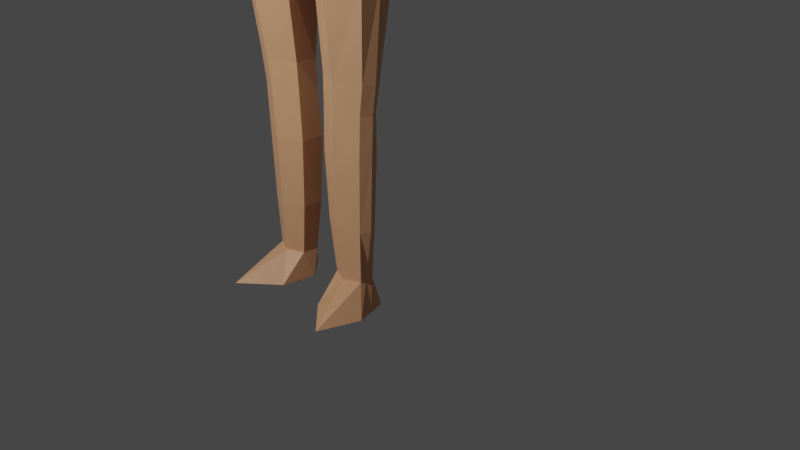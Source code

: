 # Source: LP_Char_04.blend  (saved by Blender 2.92.15; exported with 4.5.12 LTS)
import bpy
from mathutils import Matrix  # noqa: F401  (used for matrix-valued properties, if any)

bpy.ops.wm.read_factory_settings(use_empty=True)
scene = bpy.context.scene
scene.name = 'Scene'

# ---- collections
col_collection = bpy.data.collections.new('Collection'); scene.collection.children.link(col_collection)

# ---- materials (node trees are filled in below, after node groups)
mat_material_001 = bpy.data.materials.new('Material.001')
mat_material_001.use_transparent_shadow = False

# ---- material node trees
mat_material_001.use_nodes = True; mat_material_001.node_tree.nodes.clear()
_N = mat_material_001.node_tree.nodes; _L = mat_material_001.node_tree.links
n0 = _N.new('ShaderNodeBsdfPrincipled'); n0.name = 'Principled BSDF'; n0.location = (10, 300)
n0.distribution = 'GGX'
n0.subsurface_method = 'BURLEY'
n0.inputs[0].default_value = (0.8, 0.4098, 0.2189, 1.0)
n0.inputs[3].default_value = 1.45
n0.inputs[27].default_value = (0.0, 0.0, 0.0, 1.0)
n0.inputs[28].default_value = 1.0
n1 = _N.new('ShaderNodeOutputMaterial'); n1.name = 'Material Output'; n1.location = (300, 300)
_L.new(n0.outputs[0], n1.inputs[0])
n1.is_active_output = True

# ---- world
world_world = bpy.data.worlds.new('World'); scene.world = world_world
world_world.use_nodes = True; world_world.node_tree.nodes.clear()
_N = world_world.node_tree.nodes; _L = world_world.node_tree.links
n0 = _N.new('ShaderNodeOutputWorld'); n0.name = 'World Output'; n0.location = (300, 300)
n1 = _N.new('ShaderNodeBackground'); n1.name = 'Background'; n1.location = (10, 300)
n1.inputs[0].default_value = (0.05088, 0.05088, 0.05088, 1.0)
_L.new(n1.outputs[0], n0.inputs[0])
n0.is_active_output = True
world_world.color = (0.05088, 0.05088, 0.05088)
world_world.use_sun_shadow = False
world_world.sun_shadow_jitter_overblur = 0.0

# ---- cameras
cam_camera = bpy.data.cameras.new('Camera')
cam_camera.clip_end = 100.0
cam_camera.ortho_scale = 7.314

# ---- lights
light_light = bpy.data.lights.new('Light', 'POINT')
light_light.transmission_factor = 0.0
light_light.energy = 1000.0
light_light.shadow_soft_size = 0.1
light_light.shadow_maximum_resolution = 0.006
light_light.use_absolute_resolution = True

# ---- meshes
me_cylinder = bpy.data.meshes.new('Cylinder')
me_cylinder.from_pydata([(0.4352, -0.8685, -1.262), (0.4113, -0.8267, -0.6959), (0.6173, -0.9535, -1.262), (0.6381, -0.9326, -0.6959), (0.6336, -1.123, -1.262), (0.6563, -1.144, -0.6959), (0.4515, -1.208, -1.262), (0.4294, -1.25, -0.6959), (0.2695, -1.123, -1.262), (0.2026, -1.144, -0.6959), (0.2532, -0.9535, -1.262), (0.1844, -0.9326, -0.6959), (0.4104, -0.8285, -1.554), (0.7115, -0.9219, -1.554), (0.8151, -1.282, -1.554), (0.6628, -1.743, -1.554), (0.283, -1.403, -1.554), (0.2204, -1.034, -1.554), (0.4071, -0.7987, 0.04012), (0.6639, -0.9186, 0.04012), (0.6821, -1.158, 0.04012), (0.4253, -1.278, 0.04012), (0.1685, -1.158, 0.04012), (0.1503, -0.9186, 0.04012), (0.5098, -0.4871, 2.466), (0.8719, -0.849, 2.828), (0.8913, -1.274, 2.834), (0.4836, -1.486, 2.834), (0.1134, -1.274, 2.466), (0.2333, -0.4005, 2.466), (0.1865, -1.162, 0.5299), (0.1684, -0.9426, 0.5299), (0.7047, -1.162, 0.5299), (0.4581, -1.284, 0.5299), (0.44, -0.8632, 0.5299), (0.6865, -0.9426, 0.5299), (0.2044, -1.253, 1.798), (0.8602, -1.253, 1.847), (0.5162, -0.6978, 1.798), (0.2355, -0.8095, 1.798), (0.5345, -1.444, 1.847), (0.8419, -0.87, 1.846), (0.1911, -0.9349, 0.8449), (0.4827, -1.299, 0.8449), (0.7332, -0.9349, 0.8449), (0.1973, -1.169, 0.8449), (0.7514, -1.169, 0.8449), (0.4645, -0.848, 0.8449), (0.0, -1.272, 2.471), (0.0, -0.4226, 2.471), (0.49, -0.4438, 2.833), (0.2178, -0.3741, 2.833), (0.0, -0.3417, 2.831), (0.0, -1.489, 2.898), (0.5238, -1.016, 3.864), (0.5738, -1.199, 3.838), (0.3755, -1.391, 3.818), (0.3971, -0.8727, 3.889), (0.1705, -0.7681, 3.915), (0.0, -0.7375, 3.913), (0.0, -1.429, 3.812), (0.4083, -0.9793, 4.242), (0.4515, -1.179, 4.244), (0.2601, -1.44, 4.242), (0.3439, -0.8621, 4.243), (0.1337, -0.7243, 4.248), (0.0, -0.7226, 4.249), (0.0, -1.491, 4.24), (0.5322, -0.881, 5.013), (0.5379, -1.213, 5.033), (0.319, -1.505, 5.033), (0.4053, -0.8202, 5.026), (0.1977, -0.7297, 5.031), (0.0, -0.6719, 5.026), (0.0, -1.515, 5.033), (0.0, -0.5145, 3.385), (0.2217, -0.5336, 3.388), (0.4535, -1.433, 3.389), (0.0, -1.459, 3.389), (0.7652, -1.211, 3.389), (0.4595, -0.6149, 3.387), (0.7425, -0.8846, 3.382), (0.2958, -0.9046, 5.65), (0.2871, -1.039, 5.638), (0.1509, -1.144, 5.596), (0.2353, -0.8043, 5.64), (0.1231, -0.7533, 5.641), (0.0, -0.756, 5.638), (0.0, -1.144, 5.597), (0.09727, -0.9176, 5.693), (0.09211, -0.9618, 5.69), (0.07222, -0.9982, 5.687), (0.08, -0.8865, 5.698), (0.06055, -0.8678, 5.699), (0.0, -0.8565, 5.698), (0.0, -1.015, 5.685), (0.243, -1.279, 5.469), (0.0, -1.282, 5.469), (0.0, -0.6849, 5.509), (0.2329, -0.6942, 5.527), (0.4787, -1.063, 5.6), (0.4432, -0.7884, 5.597), (0.4875, -0.9319, 5.626), (0.5491, -0.7444, 5.435), (0.5699, -1.214, 5.178), (0.5715, -0.8162, 5.1), (0.1307, -0.9305, 5.855), (0.128, -0.9533, 5.854), (0.1048, -0.9959, 5.85), (0.1139, -0.8653, 5.863), (0.0, -0.8434, 5.864), (0.0, -0.8302, 5.865), (0.0, -1.015, 5.85), (0.7019, -1.115, 5.476), (0.7112, -0.913, 5.533), (1.372, -1.013, 4.187), (1.275, -0.849, 4.033), (1.385, -0.9131, 4.185), (1.155, -1.059, 3.982), (1.171, -0.8741, 3.928), (1.256, -1.089, 4.081), (0.6429, -1.181, 5.304), (0.6259, -1.043, -1.262), (0.7083, -1.045, -0.6959), (0.7663, -1.112, -1.554), (0.7341, -1.045, 0.04012), (0.9428, -1.074, 2.831), (0.7567, -1.046, 0.5299), (0.9122, -1.072, 1.846), (0.8034, -1.047, 0.8449), (0.6109, -1.113, 3.85), (0.4918, -1.085, 4.243), (0.5458, -1.081, 5.028), (0.8151, -1.057, 3.386), (0.5782, -1.074, 5.09), (1.119, -0.9899, 3.918), (1.445, -1.05, 4.093), (1.375, -0.9172, 3.9), (1.483, -0.9633, 4.06), (1.241, -1.09, 3.948), (1.255, -0.9405, 3.814), (1.329, -1.117, 4.057), (1.173, -1.034, 3.844), (1.485, -1.085, 4.067), (1.447, -1.074, 3.832), (1.547, -1.009, 3.99), (1.294, -1.201, 3.947), (1.336, -1.155, 3.772), (1.382, -1.179, 4.046), (1.272, -1.193, 3.85), (1.984, -1.755, 4.252), (1.941, -1.761, 4.097), (2.007, -1.718, 4.201), (1.832, -1.857, 4.173), (1.867, -1.815, 4.057), (1.896, -1.828, 4.238), (1.817, -1.859, 4.108), (2.054, -1.837, 4.302), (2.019, -1.843, 4.103), (2.08, -1.78, 4.166), (1.93, -1.921, 4.22), (1.959, -1.886, 4.062), (1.982, -1.897, 4.287), (1.918, -1.922, 4.115), (2.294, -2.017, 4.23), (2.2, -2.055, 4.031), (2.287, -1.998, 4.162), (2.089, -2.15, 4.118), (2.122, -2.112, 3.991), (2.153, -2.123, 4.178), (2.056, -2.143, 4.066), (2.451, -2.289, 4.169), (2.364, -2.384, 4.199), (2.474, -2.304, 4.143), (2.163, -2.284, 4.183), (2.19, -2.309, 4.174), (2.349, -2.364, 4.224), (2.134, -2.296, 4.174), (2.207, -1.842, 4.174), (2.206, -1.873, 4.304), (2.352, -1.964, 4.209), (2.352, -2.002, 4.254), (2.319, -1.905, 4.224), (2.299, -1.931, 4.298), (2.41, -2.033, 4.262), (2.383, -2.043, 4.286), (2.424, -2.026, 4.284), (2.388, -2.042, 4.316), (2.422, -2.308, 4.158), (2.233, -2.068, 4.199), (2.441, -2.328, 4.129), (2.247, -2.028, 4.078), (2.121, -1.806, 4.176), (2.377, -2.347, 4.234), (2.224, -2.076, 4.197), (2.398, -2.364, 4.212), (2.244, -2.031, 4.072), (2.315, -2.353, 4.213), (2.293, -2.333, 4.232), (2.145, -2.127, 4.17), (2.194, -2.059, 4.028), (2.263, -2.351, 4.221), (2.095, -2.15, 4.12), (2.28, -2.373, 4.201), (2.131, -2.104, 3.995), (2.158, -2.321, 4.164), (2.061, -2.148, 4.008), (2.167, -2.224, 4.074), (2.088, -2.217, 4.107), (2.129, -2.208, 4.121), (2.11, -2.248, 4.079), (2.224, -2.24, 4.172), (2.253, -2.207, 4.104), (2.178, -2.257, 4.145), (2.202, -2.241, 4.08), (2.287, -2.23, 4.102), (2.262, -2.254, 4.183), (2.314, -2.227, 4.195), (2.331, -2.207, 4.128), (2.369, -2.142, 4.165), (2.379, -2.134, 4.124), (2.324, -2.177, 4.144), (2.343, -2.161, 4.075), (0.369, -0.8577, 5.932), (0.3444, -1.033, 5.909), (0.2123, -1.172, 5.885), (0.2837, -0.7428, 5.965), (0.1398, -0.6867, 5.971), (0.0, -0.6699, 5.982), (0.0, -1.207, 5.887), (0.1291, -0.9893, 7.949), (0.1215, -1.043, 7.953), (0.0, -1.086, 7.955), (0.103, -0.9528, 7.951), (0.0, -0.9357, 7.949), (0.0, -0.93, 7.952), (0.0, -1.096, 7.958), (0.7635, -0.3829, 7.121), (0.5615, -1.855, 7.056), (0.0, -2.027, 7.044), (0.0, -0.07732, 7.17), (0.3527, -0.1389, 7.169), (0.9357, -1.423, 7.088), (1.018, -0.8574, 7.103), (0.7104, -0.4501, 7.403), (0.5211, -1.807, 7.368), (0.0, -0.135, 7.453), (0.8723, -1.421, 7.378), (0.0, -1.975, 7.356), (0.3516, -0.2115, 7.449), (0.9577, -0.8627, 7.393), (0.0, -1.888, 6.346), (0.3293, -0.1421, 6.534), (0.9828, -0.8377, 6.486), (0.7353, -0.3783, 6.512), (0.4973, -1.758, 6.364), (0.0, -0.08544, 6.541), (0.8881, -1.341, 6.436), (0.5377, -0.634, 7.724), (0.363, -1.612, 7.661), (0.0, -0.3813, 7.757), (0.6361, -1.275, 7.682), (0.0, -1.693, 7.66), (0.2734, -0.4234, 7.733), (0.6988, -0.9079, 7.69), (0.0, -1.602, 6.106), (0.2721, -0.4016, 6.234), (0.7407, -0.8373, 6.156), (0.5354, -0.5766, 6.215), (0.367, -1.526, 6.113), (0.0, -0.3818, 6.243), (0.6787, -1.2, 6.157), (0.2798, -0.8196, 7.897), (0.2248, -1.268, 7.893), (0.0, -0.7457, 7.907), (0.368, -1.126, 7.893), (0.0, -1.302, 7.898), (0.1559, -0.7693, 7.906), (0.3967, -0.9476, 7.887), (0.0, -1.026, 7.953), (0.916, -1.192, 6.451), (0.9582, -1.267, 7.092), (0.3741, -1.088, 7.892), (0.6968, -1.094, 6.157), (0.1229, -1.033, 7.952), (0.6506, -1.19, 7.684), (0.8953, -1.271, 7.382), (0.3503, -0.9906, 5.914), (0.7689, -0.3339, 6.818), (0.5324, -1.837, 6.608), (0.0, -0.04325, 6.86), (0.9231, -1.39, 6.666), (0.0, -1.991, 6.592), (0.3417, -0.07977, 6.858), (1.025, -0.8422, 6.795), (0.9631, -1.25, 6.775), (1.085, -1.309, 6.674), (1.116, -1.315, 7.117), (1.139, -1.233, 7.122), (1.109, -1.224, 6.682), (1.056, -1.264, 7.123), (1.03, -1.254, 6.638), (1.005, -1.352, 6.63), (1.033, -1.358, 7.119), (1.181, -1.312, 6.986), (1.205, -1.229, 6.992)], [], [(0, 1, 3, 2), (122, 123, 5, 4), (4, 5, 7, 6), (6, 7, 9, 8), (11, 9, 22, 23), (8, 9, 11, 10), (10, 11, 1, 0), (6, 8, 16, 15), (12, 13, 124, 14, 15, 16, 17), (122, 4, 14, 124), (8, 10, 17, 16), (0, 2, 13, 12), (4, 6, 15, 14), (10, 0, 12, 17), (39, 36, 28, 29), (3, 1, 18, 19), (7, 5, 20, 21), (1, 11, 23, 18), (9, 7, 21, 22), (123, 3, 19, 125), (40, 37, 26, 27), (41, 38, 24, 25), (38, 39, 29, 24), (36, 40, 27, 28), (128, 41, 25, 126), (125, 19, 35, 127), (22, 21, 33, 30), (18, 23, 31, 34), (19, 18, 34, 35), (21, 20, 32, 33), (23, 22, 30, 31), (129, 44, 41, 128), (45, 43, 40, 36), (47, 42, 39, 38), (44, 47, 38, 41), (43, 46, 37, 40), (42, 45, 36, 39), (31, 30, 45, 42), (33, 32, 46, 43), (35, 34, 47, 44), (34, 31, 42, 47), (30, 33, 43, 45), (127, 35, 44, 129), (29, 28, 48, 49), (29, 49, 52, 51), (24, 29, 51, 50), (25, 24, 50), (27, 53, 48, 28), (76, 75, 59, 58), (78, 77, 56, 60), (77, 79, 55, 56), (80, 76, 58, 57), (81, 80, 57, 54), (133, 81, 54, 130), (56, 63, 67, 60), (59, 66, 65, 58), (55, 62, 63, 56), (57, 64, 61, 54), (58, 65, 64, 57), (131, 61, 68, 132), (67, 63, 70, 74), (65, 66, 73, 72), (63, 62, 69, 70), (61, 64, 71, 68), (64, 65, 72, 71), (101, 85, 82, 102), (86, 85, 101, 99), (96, 84, 88, 97), (98, 87, 86, 99), (100, 83, 84, 96), (126, 25, 81, 133), (25, 50, 80, 81), (50, 51, 76, 80), (27, 26, 79, 77), (53, 27, 77, 78), (51, 52, 75, 76), (130, 131, 62, 55), (88, 84, 91, 95), (86, 87, 94, 93), (84, 83, 90, 91), (82, 85, 92, 89), (85, 86, 93, 92), (83, 82, 89, 90), (132, 68, 105, 134), (71, 72, 99, 101, 103), (68, 71, 103, 105), (70, 69, 104, 100, 96), (72, 73, 98, 99), (74, 70, 96, 97), (82, 83, 100, 102), (89, 92, 109, 106), (92, 93, 110, 109), (90, 89, 106, 107), (95, 91, 108, 112), (93, 94, 111, 110), (91, 90, 107, 108), (101, 102, 114, 103), (102, 100, 113, 114), (100, 121, 113), (103, 114, 117, 116), (113, 121, 120, 115), (134, 105, 119, 135), (114, 113, 115, 117), (119, 105, 103, 116), (120, 121, 104, 118), (121, 100, 104), (104, 134, 135, 118), (69, 132, 134, 104), (54, 61, 131, 130), (26, 126, 133, 79), (62, 131, 132, 69), (79, 133, 130, 55), (32, 127, 129, 46), (46, 129, 128, 37), (20, 125, 127, 32), (37, 128, 126, 26), (5, 123, 125, 20), (2, 122, 124, 13), (2, 3, 123, 122), (120, 118, 139, 141), (116, 117, 138, 137), (118, 135, 142, 139), (117, 115, 136, 138), (115, 120, 141, 136), (119, 116, 137, 140), (135, 119, 140, 142), (136, 141, 148, 143), (141, 139, 146, 148), (137, 138, 145, 144), (139, 142, 149, 146), (142, 140, 147, 149), (138, 136, 143, 145), (140, 137, 144, 147), (145, 143, 150, 152), (147, 144, 151, 154), (143, 148, 155, 150), (148, 146, 153, 155), (144, 145, 152, 151), (146, 149, 156, 153), (149, 147, 154, 156), (153, 156, 163, 160), (156, 154, 161, 163), (152, 150, 157, 159), (154, 151, 158, 161), (150, 155, 162, 157), (155, 153, 160, 162), (151, 152, 159, 158), (157, 189, 164, 179), (162, 160, 167, 202, 199, 169), (158, 159, 192, 191, 196, 165), (160, 163, 170, 167), (163, 161, 168, 206, 170), (159, 157, 179, 178, 192), (161, 158, 165, 200, 204, 168), (208, 210, 205, 177), (220, 219, 171, 173), (219, 221, 188, 171), (215, 218, 195, 172), (209, 208, 177, 174), (183, 181, 185, 187), (164, 166, 180, 181), (179, 164, 181, 183), (166, 178, 182, 180), (178, 179, 183, 182), (186, 187, 185, 184), (181, 180, 184, 185), (182, 183, 187, 186), (180, 182, 186, 184), (175, 174, 177, 205), (189, 157, 162, 169, 194), (188, 190, 173, 171), (222, 191, 166, 220), (191, 192, 178, 166), (176, 172, 195, 193), (217, 194, 169, 216), (202, 167, 168, 204), (211, 199, 202, 213), (200, 165, 169, 199), (201, 203, 197, 198), (196, 191, 189, 194), (214, 204, 200, 212), (214, 203, 201, 213), (207, 209, 174, 175), (215, 216, 169, 165), (212, 211, 198, 197), (217, 218, 196, 194), (221, 222, 190, 188), (210, 206, 168, 207), (205, 210, 207, 175), (168, 167, 209, 207), (167, 170, 208, 209), (170, 206, 210, 208), (200, 199, 211, 212), (204, 214, 213, 202), (203, 214, 212, 197), (198, 211, 213, 201), (193, 195, 218, 217), (172, 176, 216, 215), (193, 217, 216, 176), (165, 196, 218, 215), (189, 191, 222, 221), (190, 222, 220, 173), (164, 189, 221, 219), (166, 164, 219, 220), (112, 108, 225, 229), (276, 273, 232, 236), (110, 111, 228, 227), (108, 107, 224, 225), (106, 109, 226, 223), (109, 110, 227, 226), (107, 106, 287, 224), (277, 274, 235, 234), (273, 275, 231, 232), (278, 272, 233, 230), (272, 277, 234, 233), (275, 282, 284, 231), (301, 300, 298, 305, 299), (288, 293, 241, 237), (294, 288, 237, 243), (289, 291, 242, 238), (293, 290, 240, 241), (292, 289, 238, 239), (242, 281, 286, 247), (237, 241, 249, 244), (243, 237, 244, 250), (238, 242, 247, 245), (241, 240, 246, 249), (239, 238, 245, 248), (265, 269, 255, 251), (266, 270, 256, 252), (269, 271, 257, 255), (267, 268, 254, 253), (268, 266, 252, 254), (271, 283, 280, 257), (247, 286, 285, 261), (244, 249, 263, 258), (250, 244, 258, 264), (245, 247, 261, 259), (249, 246, 260, 263), (248, 245, 259, 262), (224, 287, 283, 271), (226, 227, 266, 268), (223, 226, 268, 267), (225, 224, 271, 269), (227, 228, 270, 266), (229, 225, 269, 265), (261, 285, 282, 275), (258, 263, 277, 272), (264, 258, 272, 278), (259, 261, 275, 273), (263, 260, 274, 277), (262, 259, 273, 276), (231, 284, 279), (236, 232, 279), (234, 235, 279), (232, 231, 279), (230, 233, 279), (233, 234, 279), (281, 295, 294, 243), (283, 287, 223, 267), (280, 283, 267, 253), (287, 106, 223), (285, 286, 250, 264), (279, 284, 230), (284, 282, 278, 230), (286, 281, 243, 250), (282, 285, 264, 278), (295, 280, 253, 294), (251, 255, 289, 292), (252, 256, 290, 293), (255, 257, 291, 289), (253, 254, 288, 294), (254, 252, 293, 288), (257, 280, 295, 291), (296, 299, 305, 304), (302, 301, 299, 296), (300, 303, 297, 298), (303, 302, 296, 304, 297), (242, 291, 302, 303), (281, 242, 303, 300), (291, 295, 301, 302), (295, 281, 300, 301), (304, 305, 298, 297)])
_uv = me_cylinder.uv_layers.new(name='UVMap')
_uv.uv.foreach_set('vector', [1.0, 0.5, 1.0, 1.0, 0.8333, 1.0, 0.8333, 0.5, 0.7451, 0.5, 0.7451, 1.0, 0.6667, 1.0, 0.6667, 0.5, 0.6667, 0.5, 0.6667, 1.0, 0.5, 1.0, 0.5, 0.5, 0.5, 0.5, 0.5, 1.0, 0.3333, 1.0, 0.3333, 0.5, 0.1667, 1.0, 0.3333, 1.0, 0.3333, 1.0, 0.1667, 1.0, 0.3333, 0.5, 0.3333, 1.0, 0.1667, 1.0, 0.1667, 0.5, 0.1667, 0.5, 0.1667, 1.0, -8.941e-08, 1.0, -8.941e-08, 0.5, 0.5, 0.5, 0.3333, 0.5, 0.3333, 0.5, 0.5, 0.5, 0.75, 0.49, 0.9578, 0.37, 0.9578, 0.243, 0.9578, 0.13, 0.75, 0.01, 0.5422, 0.13, 0.5422, 0.37, 0.7451, 0.5, 0.6667, 0.5, 0.6667, 0.5, 0.7451, 0.5, 0.3333, 0.5, 0.1667, 0.5, 0.1667, 0.5, 0.3333, 0.5, 1.0, 0.5, 0.8333, 0.5, 0.8333, 0.5, 1.0, 0.5, 0.6667, 0.5, 0.5, 0.5, 0.5, 0.5, 0.6667, 0.5, 0.1667, 0.5, -8.941e-08, 0.5, -8.941e-08, 0.5, 0.1667, 0.5, 0.1667, 1.0, 0.3333, 1.0, 0.3333, 1.0, 0.1667, 1.0, 0.8333, 1.0, 1.0, 1.0, 1.0, 1.0, 0.8333, 1.0, 0.5, 1.0, 0.6667, 1.0, 0.6667, 1.0, 0.5, 1.0, -8.941e-08, 1.0, 0.1667, 1.0, 0.1667, 1.0, -8.941e-08, 1.0, 0.3333, 1.0, 0.5, 1.0, 0.5, 1.0, 0.3333, 1.0, 0.7451, 1.0, 0.8333, 1.0, 0.8333, 1.0, 0.7451, 1.0, 0.5, 1.0, 0.6667, 1.0, 0.6667, 1.0, 0.4722, 0.9444, 0.8333, 1.0, 1.0, 1.0, 1.0, 1.0, 0.8333, 1.0, -8.941e-08, 1.0, 0.1667, 1.0, 0.1667, 1.0, -8.941e-08, 1.0, 0.3333, 1.0, 0.5, 1.0, 0.4722, 0.9444, 0.3333, 1.0, 0.7451, 1.0, 0.8333, 1.0, 0.8333, 1.0, 0.7451, 1.0, 0.7451, 1.0, 0.8333, 1.0, 0.8333, 1.0, 0.7451, 1.0, 0.3333, 1.0, 0.5, 1.0, 0.5, 1.0, 0.3333, 1.0, -8.941e-08, 1.0, 0.1667, 1.0, 0.1667, 1.0, -8.941e-08, 1.0, 0.8333, 1.0, 1.0, 1.0, 1.0, 1.0, 0.8333, 1.0, 0.5, 1.0, 0.6667, 1.0, 0.6667, 1.0, 0.5, 1.0, 0.1667, 1.0, 0.3333, 1.0, 0.3333, 1.0, 0.1667, 1.0, 0.7451, 1.0, 0.8333, 1.0, 0.8333, 1.0, 0.7451, 1.0, 0.3333, 1.0, 0.5, 1.0, 0.5, 1.0, 0.3333, 1.0, -8.941e-08, 1.0, 0.1667, 1.0, 0.1667, 1.0, -8.941e-08, 1.0, 0.8333, 1.0, 1.0, 1.0, 1.0, 1.0, 0.8333, 1.0, 0.5, 1.0, 0.6667, 1.0, 0.6667, 1.0, 0.5, 1.0, 0.1667, 1.0, 0.3333, 1.0, 0.3333, 1.0, 0.1667, 1.0, 0.1667, 1.0, 0.3333, 1.0, 0.3333, 1.0, 0.1667, 1.0, 0.5, 1.0, 0.6667, 1.0, 0.6667, 1.0, 0.5, 1.0, 0.8333, 1.0, 1.0, 1.0, 1.0, 1.0, 0.8333, 1.0, -8.941e-08, 1.0, 0.1667, 1.0, 0.1667, 1.0, -8.941e-08, 1.0, 0.3333, 1.0, 0.5, 1.0, 0.5, 1.0, 0.3333, 1.0, 0.7451, 1.0, 0.8333, 1.0, 0.8333, 1.0, 0.7451, 1.0, 0.1667, 1.0, 0.3333, 1.0, 0.3333, 1.0, 0.1667, 1.0, 0.1667, 1.0, 0.1667, 1.0, 0.1667, 1.0, 0.1156, 1.0, -8.941e-08, 1.0, 0.1667, 1.0, 0.1156, 1.0, -8.941e-08, 1.0, 0.8333, 1.0, 1.0, 1.0, 1.0, 1.0, 0.4722, 0.9444, 0.0, 0.0, 0.3333, 1.0, 0.3333, 1.0, 0.09555, 1.0, 0.1667, 1.0, 0.1667, 1.0, 0.07987, 1.0, 0.0, 0.0, 0.5153, 0.9756, 0.5489, 1.0, 0.0, 0.0, 0.5153, 0.9756, 0.6667, 1.0, 0.6529, 1.0, 0.5489, 1.0, -0.07438, 1.0, 0.09555, 1.0, 0.07987, 1.0, -0.1844, 1.0, 0.8333, 1.0, 0.9639, 1.0, 0.8988, 1.0, 0.7827, 1.0, 0.7451, 1.0, 0.8333, 1.0, 0.7827, 1.0, 0.714, 1.0, 0.5489, 1.0, 0.565, 0.9909, 0.0, 0.0, 0.0, 0.0, 0.1667, 1.0, 0.1667, 1.0, -0.06669, 1.0, 0.07987, 1.0, 0.6529, 1.0, 0.6667, 1.0, 0.565, 0.9909, 0.5489, 1.0, 0.8988, 1.0, 0.8569, 1.0, 0.7873, 1.0, 0.7827, 1.0, 0.07987, 1.0, -0.06669, 1.0, -0.3115, 1.0, -0.1844, 1.0, 0.7235, 1.0, 0.7873, 1.0, 0.7958, 1.0, 0.7275, 1.0, 0.0, 0.0, 0.565, 0.9909, 0.4492, 0.8983, 0.0, 0.0, -0.06669, 1.0, 0.1667, 1.0, 0.1667, 1.0, 0.1229, 1.0, 0.565, 0.9909, 0.6667, 1.0, 0.6667, 1.0, 0.4492, 0.8983, 0.7873, 1.0, 0.8569, 1.0, 0.865, 1.0, 0.7958, 1.0, -0.3115, 1.0, -0.06669, 1.0, 0.1229, 1.0, -0.2732, 1.0, 0.9548, 1.0, 1.0, 1.0, 0.8333, 1.0, 0.7958, 1.0, 0.1667, 1.0, -8.941e-08, 1.0, -0.06483, 1.0, 0.1575, 1.0, 0.4492, 0.8983, 0.4492, 0.8983, 0.0, 0.0, 0.0, 0.0, 0.1667, 1.0, 0.1667, 1.0, 0.1667, 1.0, 0.1575, 1.0, 0.6667, 1.0, 0.6667, 1.0, 0.4492, 0.8983, 0.4492, 0.8983, 0.7451, 1.0, 0.8333, 1.0, 0.8333, 1.0, 0.7451, 1.0, 0.8333, 1.0, 1.0, 1.0, 0.9639, 1.0, 0.8333, 1.0, -8.941e-08, 1.0, 0.1156, 1.0, 0.09555, 1.0, -0.07438, 1.0, 0.4722, 0.9444, 0.6667, 1.0, 0.6667, 1.0, 0.5153, 0.9756, 0.0, 0.0, 0.4722, 0.9444, 0.5153, 0.9756, 0.0, 0.0, 0.1156, 1.0, 0.1667, 1.0, 0.1667, 1.0, 0.09555, 1.0, 0.714, 1.0, 0.7235, 1.0, 0.6667, 1.0, 0.6529, 1.0, 0.0, 0.0, 0.4492, 0.8983, 0.4492, 0.8983, 0.0, 0.0, 0.1667, 1.0, 0.1667, 1.0, 0.1667, 1.0, 0.1667, 1.0, 0.4492, 0.8983, 0.6667, 1.0, 0.6667, 1.0, 0.4492, 0.8983, 0.8333, 1.0, 1.0, 1.0, 1.0, 1.0, 0.8333, 1.0, -8.941e-08, 1.0, 0.1667, 1.0, 0.1667, 1.0, -8.941e-08, 1.0, 0.6667, 1.0, 0.8333, 1.0, 0.8333, 1.0, 0.6667, 1.0, 0.7275, 1.0, 0.7958, 1.0, 0.7958, 1.0, 0.7275, 1.0, -0.2732, 1.0, 0.1229, 1.0, 0.1575, 1.0, -0.06483, 1.0, -0.2096, 1.0, 0.7958, 1.0, 0.865, 1.0, 0.8796, 1.0, 0.7958, 1.0, 0.4492, 0.8983, 0.6667, 1.0, 0.6667, 1.0, 0.6667, 1.0, 0.4492, 0.8983, 0.1229, 1.0, 0.1667, 1.0, 0.1667, 1.0, 0.1575, 1.0, 0.0, 0.0, 0.4492, 0.8983, 0.4492, 0.8983, 0.0, 0.0, 0.8333, 1.0, 0.6667, 1.0, 0.6667, 1.0, 0.7958, 1.0, 0.8333, 1.0, 1.0, 1.0, 1.0, 1.0, 0.7403, 1.0, -8.941e-08, 1.0, 0.1667, 1.0, 0.1667, 1.0, -8.941e-08, 1.0, 0.6667, 1.0, 0.8333, 1.0, 0.7403, 1.0, 0.6667, 1.0, 0.0, 0.0, 0.4492, 0.8983, 0.4492, 0.8983, 0.0, 0.0, 0.1667, 1.0, 0.1667, 1.0, 0.1667, 1.0, 0.1667, 1.0, 0.4492, 0.8983, 0.6667, 1.0, 0.6667, 1.0, 0.4492, 0.8983, 0.9548, 1.0, 0.7958, 1.0, 0.7958, 1.0, 0.9548, 1.0, 0.7958, 1.0, 0.6667, 1.0, 0.6671, 1.0, 0.7958, 1.0, 0.6667, 1.0, 0.6667, 1.0, 0.6671, 1.0, 0.9548, 1.0, 0.7958, 1.0, 0.7958, 1.0, 0.9548, 1.0, 0.6671, 1.0, 0.7353, 1.0, 0.7355, 1.0, 0.6783, 1.0, 0.8214, 1.0, 0.85, 1.0, 0.8374, 1.0, 0.8154, 1.0, 0.7958, 1.0, 0.6671, 1.0, 0.6783, 1.0, 0.7958, 1.0, 0.8374, 1.0, 0.85, 1.0, 0.8796, 1.0, 0.8796, 1.0, 0.7355, 1.0, 0.7353, 1.0, 0.7958, 1.0, 0.7958, 1.0, 0.6667, 1.0, 0.6667, 1.0, 0.6667, 1.0, 0.7958, 1.0, 0.8214, 1.0, 0.8154, 1.0, 0.7958, 1.0, 0.6667, 1.0, 0.7275, 1.0, 0.7275, 1.0, 0.6667, 1.0, 0.7827, 1.0, 0.7873, 1.0, 0.7235, 1.0, 0.714, 1.0, 0.6667, 1.0, 0.7451, 1.0, 0.7451, 1.0, 0.6667, 1.0, 0.6667, 1.0, 0.7235, 1.0, 0.7275, 1.0, 0.6667, 1.0, 0.6667, 1.0, 0.7451, 1.0, 0.714, 1.0, 0.6529, 1.0, 0.6667, 1.0, 0.7451, 1.0, 0.7451, 1.0, 0.6667, 1.0, 0.6667, 1.0, 0.7451, 1.0, 0.7451, 1.0, 0.6667, 1.0, 0.6667, 1.0, 0.7451, 1.0, 0.7451, 1.0, 0.6667, 1.0, 0.6667, 1.0, 0.7451, 1.0, 0.7451, 1.0, 0.6667, 1.0, 0.6667, 1.0, 0.7451, 1.0, 0.7451, 1.0, 0.6667, 1.0, 0.8333, 0.5, 0.7451, 0.5, 0.7451, 0.5, 0.8333, 0.5, 0.8333, 0.5, 0.8333, 1.0, 0.7451, 1.0, 0.7451, 0.5, 0.7355, 1.0, 0.7958, 1.0, 0.7958, 1.0, 0.7355, 1.0, 0.9548, 1.0, 0.7958, 1.0, 0.7958, 1.0, 0.9548, 1.0, 0.7958, 1.0, 0.8154, 1.0, 0.8154, 1.0, 0.7958, 1.0, 0.7958, 1.0, 0.6783, 1.0, 0.6783, 1.0, 0.7958, 1.0, 0.6783, 1.0, 0.7355, 1.0, 0.7355, 1.0, 0.6783, 1.0, 0.8374, 1.0, 0.8796, 1.0, 0.8796, 1.0, 0.8374, 1.0, 0.8154, 1.0, 0.8374, 1.0, 0.8374, 1.0, 0.8154, 1.0, 0.6783, 1.0, 0.7355, 1.0, 0.7355, 1.0, 0.6783, 1.0, 0.7355, 1.0, 0.7958, 1.0, 0.7958, 1.0, 0.7355, 1.0, 0.9548, 1.0, 0.7958, 1.0, 0.7958, 1.0, 0.9548, 1.0, 0.7958, 1.0, 0.8154, 1.0, 0.8154, 1.0, 0.7958, 1.0, 0.8154, 1.0, 0.8374, 1.0, 0.8374, 1.0, 0.8154, 1.0, 0.7958, 1.0, 0.6783, 1.0, 0.6783, 1.0, 0.7958, 1.0, 0.8374, 1.0, 0.8796, 1.0, 0.8796, 1.0, 0.8374, 1.0, 0.7958, 1.0, 0.6783, 1.0, 0.6783, 1.0, 0.7958, 1.0, 0.8374, 1.0, 0.8796, 1.0, 0.8796, 1.0, 0.8374, 1.0, 0.6783, 1.0, 0.7355, 1.0, 0.7355, 1.0, 0.6783, 1.0, 0.7355, 1.0, 0.7958, 1.0, 0.7958, 1.0, 0.7355, 1.0, 0.9548, 1.0, 0.7958, 1.0, 0.7958, 1.0, 0.9548, 1.0, 0.7958, 1.0, 0.8154, 1.0, 0.8154, 1.0, 0.7958, 1.0, 0.8154, 1.0, 0.8374, 1.0, 0.8374, 1.0, 0.8154, 1.0, 0.7958, 1.0, 0.8154, 1.0, 0.8154, 1.0, 0.7958, 1.0, 0.8154, 1.0, 0.8374, 1.0, 0.8374, 1.0, 0.8154, 1.0, 0.7958, 1.0, 0.6783, 1.0, 0.6783, 1.0, 0.7958, 1.0, 0.8374, 1.0, 0.8796, 1.0, 0.8796, 1.0, 0.8374, 1.0, 0.6783, 1.0, 0.7355, 1.0, 0.7355, 1.0, 0.6783, 1.0, 0.7355, 1.0, 0.7958, 1.0, 0.7958, 1.0, 0.7355, 1.0, 0.9548, 1.0, 0.7958, 1.0, 0.7958, 1.0, 0.9548, 1.0, 0.6783, 1.0, 0.7029, 1.0, 0.6783, 1.0, 0.6783, 1.0, 0.7355, 1.0, 0.7958, 1.0, 0.7958, 1.0, 0.788, 1.0, 0.7427, 1.0, 0.7355, 1.0, 0.9548, 1.0, 0.7958, 1.0, 0.7958, 1.0, 0.8672, 1.0, 0.8802, 1.0, 0.9548, 1.0, 0.7958, 1.0, 0.8154, 1.0, 0.8154, 1.0, 0.7958, 1.0, 0.8154, 1.0, 0.8374, 1.0, 0.8374, 1.0, 0.8258, 1.0, 0.8154, 1.0, 0.7958, 1.0, 0.6783, 1.0, 0.6783, 1.0, 0.7958, 1.0, 0.7958, 1.0, 0.8374, 1.0, 0.8796, 1.0, 0.8796, 1.0, 0.8763, 1.0, 0.8418, 1.0, 0.8374, 1.0, 0.8154, 1.0, 0.8264, 1.0, 0.8272, 1.0, 0.8154, 1.0, 0.7958, 1.0, 0.6783, 1.0, 0.6783, 1.0, 0.7958, 1.0, 0.6783, 1.0, 0.7041, 1.0, 0.7054, 1.0, 0.6783, 1.0, 0.9548, 1.0, 0.8892, 1.0, 0.8972, 1.0, 0.9548, 1.0, 0.7958, 1.0, 0.8154, 1.0, 0.8154, 1.0, 0.7958, 1.0, 0.6783, 1.0, 0.6783, 1.0, 0.6783, 1.0, 0.6783, 1.0, 0.6783, 1.0, 0.7958, 1.0, 0.7958, 1.0, 0.6783, 1.0, 0.6783, 1.0, 0.6783, 1.0, 0.6783, 1.0, 0.6783, 1.0, 0.7958, 1.0, 0.7958, 1.0, 0.7958, 1.0, 0.7958, 1.0, 0.7958, 1.0, 0.6783, 1.0, 0.6783, 1.0, 0.7958, 1.0, 0.7958, 1.0, 0.6783, 1.0, 0.6783, 1.0, 0.7958, 1.0, 0.6783, 1.0, 0.7958, 1.0, 0.7958, 1.0, 0.6783, 1.0, 0.7958, 1.0, 0.6783, 1.0, 0.6783, 1.0, 0.7958, 1.0, 0.7958, 1.0, 0.7958, 1.0, 0.7958, 1.0, 0.7958, 1.0, 0.8374, 1.0, 0.7958, 1.0, 0.8154, 1.0, 0.8272, 1.0, 0.7029, 1.0, 0.6783, 1.0, 0.7355, 1.0, 0.7355, 1.0, 0.708, 1.0, 0.7054, 1.0, 0.885, 1.0, 0.7958, 1.0, 0.6783, 1.0, 0.8761, 1.0, 0.8672, 1.0, 0.7958, 1.0, 0.7958, 1.0, 0.8672, 1.0, 0.7958, 1.0, 0.7958, 1.0, 0.7958, 1.0, 0.7355, 1.0, 0.9548, 1.0, 0.8972, 1.0, 0.71, 1.0, 0.7091, 1.0, 0.708, 1.0, 0.7355, 1.0, 0.7355, 1.0, 0.788, 1.0, 0.7958, 1.0, 0.8374, 1.0, 0.8418, 1.0, 0.7427, 1.0, 0.7427, 1.0, 0.788, 1.0, 0.7882, 1.0, 0.8763, 1.0, 0.8796, 1.0, 0.7355, 1.0, 0.7427, 1.0, 0.7884, 1.0, 0.8514, 1.0, 0.9414, 1.0, 0.7428, 1.0, 0.8802, 1.0, 0.8672, 1.0, 0.7029, 1.0, 0.708, 1.0, 0.8421, 1.0, 0.8418, 1.0, 0.8763, 1.0, 0.8755, 1.0, 0.8421, 1.0, 0.8424, 1.0, 0.7884, 1.0, 0.7882, 1.0, 0.8374, 1.0, 0.7958, 1.0, 0.7958, 1.0, 0.8374, 1.0, 0.9196, 1.0, 0.7355, 1.0, 0.7355, 1.0, 0.8796, 1.0, 0.8755, 1.0, 0.7427, 1.0, 0.7428, 1.0, 0.8747, 1.0, 0.7091, 1.0, 0.8892, 1.0, 0.8802, 1.0, 0.708, 1.0, 0.7041, 1.0, 0.8761, 1.0, 0.885, 1.0, 0.7054, 1.0, 0.8264, 1.0, 0.8258, 1.0, 0.8374, 1.0, 0.8374, 1.0, 0.8272, 1.0, 0.8264, 1.0, 0.8374, 1.0, 0.8374, 1.0, 0.8374, 1.0, 0.7958, 1.0, 0.7958, 1.0, 0.8374, 1.0, 0.7958, 1.0, 0.8154, 1.0, 0.8154, 1.0, 0.7958, 1.0, 0.8154, 1.0, 0.8258, 1.0, 0.8264, 1.0, 0.8154, 1.0, 0.8763, 1.0, 0.7427, 1.0, 0.7427, 1.0, 0.8755, 1.0, 0.8418, 1.0, 0.8421, 1.0, 0.7882, 1.0, 0.788, 1.0, 0.8424, 1.0, 0.8421, 1.0, 0.8755, 1.0, 0.8747, 1.0, 0.7428, 1.0, 0.7427, 1.0, 0.7882, 1.0, 0.7884, 1.0, 0.71, 1.0, 0.8972, 1.0, 0.8892, 1.0, 0.7091, 1.0, 0.9548, 1.0, 0.7355, 1.0, 0.7355, 1.0, 0.9196, 1.0, 0.71, 1.0, 0.7091, 1.0, 0.7355, 1.0, 0.7355, 1.0, 0.9548, 1.0, 0.8802, 1.0, 0.8892, 1.0, 0.9548, 1.0, 0.7029, 1.0, 0.8672, 1.0, 0.8761, 1.0, 0.7041, 1.0, 0.885, 1.0, 0.8761, 1.0, 0.7958, 1.0, 0.7958, 1.0, 0.6783, 1.0, 0.7029, 1.0, 0.7041, 1.0, 0.6783, 1.0, 0.7958, 1.0, 0.6783, 1.0, 0.6783, 1.0, 0.7958, 1.0, 0.0, 0.0, 0.4492, 0.8983, 0.4492, 0.8983, 0.0, 0.0, 0.0, 0.0, 0.4492, 0.8983, 0.4492, 0.8983, 0.0, 0.0, 0.1667, 1.0, 0.1667, 1.0, 0.1667, 1.0, 0.1667, 1.0, 0.4492, 0.8983, 0.6667, 1.0, 0.6667, 1.0, 0.4492, 0.8983, 0.7403, 1.0, 1.0, 1.0, 1.0, 1.0, 0.8333, 1.0, -8.941e-08, 1.0, 0.1667, 1.0, 0.1667, 1.0, -8.941e-08, 1.0, 0.6667, 1.0, 0.7403, 1.0, 0.7068, 1.0, 0.6667, 1.0, 0.1667, 1.0, 0.1667, 1.0, 0.1667, 1.0, 0.1667, 1.0, 0.4492, 0.8983, 0.6667, 1.0, 0.6667, 1.0, 0.4492, 0.8983, 0.8333, 1.0, 1.0, 1.0, 1.0, 1.0, 0.8333, 1.0, -8.941e-08, 1.0, 0.1667, 1.0, 0.1667, 1.0, -8.941e-08, 1.0, 0.6667, 1.0, 0.7023, 1.0, 0.6973, 1.0, 0.6667, 1.0, 0.7141, 1.0, 0.7126, 1.0, 0.7126, 1.0, 0.7133, 1.0, 0.7141, 1.0, -8.941e-08, 1.0, 0.1667, 1.0, 0.1667, 1.0, -8.941e-08, 1.0, 0.8333, 1.0, 1.0, 1.0, 1.0, 1.0, 0.8333, 1.0, 0.4492, 0.8983, 0.6667, 1.0, 0.6667, 1.0, 0.4492, 0.8983, 0.1667, 1.0, 0.1667, 1.0, 0.1667, 1.0, 0.1667, 1.0, 0.0, 0.0, 0.4492, 0.8983, 0.4492, 0.8983, 0.0, 0.0, 0.6667, 1.0, 0.7126, 1.0, 0.7116, 1.0, 0.6667, 1.0, -8.941e-08, 1.0, 0.1667, 1.0, 0.1667, 1.0, -8.941e-08, 1.0, 0.8333, 1.0, 1.0, 1.0, 1.0, 1.0, 0.8333, 1.0, 0.4492, 0.8983, 0.6667, 1.0, 0.6667, 1.0, 0.4492, 0.8983, 0.1667, 1.0, 0.1667, 1.0, 0.1667, 1.0, 0.1667, 1.0, 0.0, 0.0, 0.4492, 0.8983, 0.4492, 0.8983, 0.0, 0.0, 0.0, 0.0, 0.4492, 0.8983, 0.4492, 0.8983, 0.0, 0.0, 0.1667, 1.0, 0.1667, 1.0, 0.1667, 1.0, 0.1667, 1.0, 0.4492, 0.8983, 0.6667, 1.0, 0.6667, 1.0, 0.4492, 0.8983, 0.8333, 1.0, 1.0, 1.0, 1.0, 1.0, 0.8333, 1.0, -8.941e-08, 1.0, 0.1667, 1.0, 0.1667, 1.0, -8.941e-08, 1.0, 0.6667, 1.0, 0.7153, 1.0, 0.7159, 1.0, 0.6667, 1.0, 0.6667, 1.0, 0.7116, 1.0, 0.7052, 1.0, 0.6667, 1.0, -8.941e-08, 1.0, 0.1667, 1.0, 0.1667, 1.0, -8.941e-08, 1.0, 0.8333, 1.0, 1.0, 1.0, 1.0, 1.0, 0.8333, 1.0, 0.4492, 0.8983, 0.6667, 1.0, 0.6667, 1.0, 0.4492, 0.8983, 0.1667, 1.0, 0.1667, 1.0, 0.1667, 1.0, 0.1667, 1.0, 0.0, 0.0, 0.4492, 0.8983, 0.4492, 0.8983, 0.0, 0.0, 0.6667, 1.0, 0.7068, 1.0, 0.7153, 1.0, 0.6667, 1.0, -8.941e-08, 1.0, 0.1667, 1.0, 0.1667, 1.0, -8.941e-08, 1.0, 0.8333, 1.0, 1.0, 1.0, 1.0, 1.0, 0.8333, 1.0, 0.4492, 0.8983, 0.6667, 1.0, 0.6667, 1.0, 0.4492, 0.8983, 0.1667, 1.0, 0.1667, 1.0, 0.1667, 1.0, 0.1667, 1.0, 0.0, 0.0, 0.4492, 0.8983, 0.4492, 0.8983, 0.0, 0.0, 0.6667, 1.0, 0.7052, 1.0, 0.7023, 1.0, 0.6667, 1.0, -8.941e-08, 1.0, 0.1667, 1.0, 0.1667, 1.0, -8.941e-08, 1.0, 0.8333, 1.0, 1.0, 1.0, 1.0, 1.0, 0.8333, 1.0, 0.4492, 0.8983, 0.6667, 1.0, 0.6667, 1.0, 0.4492, 0.8983, 0.1667, 1.0, 0.1667, 1.0, 0.1667, 1.0, 0.1667, 1.0, 0.0, 0.0, 0.4492, 0.8983, 0.4492, 0.8983, 0.0, 0.0, 0.6667, 1.0, 0.6973, 1.0, 0.604, 1.0, 0.0, 0.0, 0.4492, 0.8983, 0.0002432, 0.0004864, 0.1667, 1.0, 0.1667, 1.0, 0.1667, 1.0, 0.4492, 0.8983, 0.6667, 1.0, 0.4009, 0.8757, 0.8333, 1.0, 1.0, 1.0, 0.7446, 1.0, -8.941e-08, 1.0, 0.1667, 1.0, -0.07985, 1.0, 0.7126, 1.0, 0.7141, 1.0, 0.8333, 1.0, 0.8333, 1.0, 0.7153, 1.0, 0.7068, 1.0, 0.8333, 1.0, 0.8333, 1.0, 0.7159, 1.0, 0.7153, 1.0, 0.8333, 1.0, 0.8333, 1.0, 0.7068, 1.0, 0.7403, 1.0, 0.8333, 1.0, 0.7052, 1.0, 0.7116, 1.0, 0.8333, 1.0, 0.8333, 1.0, 0.604, 1.0, 0.6973, 1.0, 0.8333, 1.0, 0.6973, 1.0, 0.7023, 1.0, 0.8333, 1.0, 0.8333, 1.0, 0.7116, 1.0, 0.7126, 1.0, 0.8333, 1.0, 0.8333, 1.0, 0.7023, 1.0, 0.7052, 1.0, 0.8333, 1.0, 0.8333, 1.0, 0.7141, 1.0, 0.7159, 1.0, 0.8333, 1.0, 0.8333, 1.0, 0.0, 0.0, 0.4492, 0.8983, 0.4492, 0.8983, 0.0, 0.0, 0.1667, 1.0, 0.1667, 1.0, 0.1667, 1.0, 0.1667, 1.0, 0.4492, 0.8983, 0.6667, 1.0, 0.6667, 1.0, 0.4492, 0.8983, 0.8333, 1.0, 1.0, 1.0, 1.0, 1.0, 0.8333, 1.0, -8.941e-08, 1.0, 0.1667, 1.0, 0.1667, 1.0, -8.941e-08, 1.0, 0.6667, 1.0, 0.7159, 1.0, 0.7141, 1.0, 0.6667, 1.0, 0.6667, 1.0, 0.7141, 1.0, 0.7133, 1.0, 0.6667, 1.0, 0.6667, 1.0, 0.7141, 1.0, 0.7141, 1.0, 0.6667, 1.0, 0.7126, 1.0, 0.6667, 1.0, 0.6667, 1.0, 0.7126, 1.0, 0.6667, 1.0, 0.6667, 1.0, 0.6667, 1.0, 0.6667, 1.0, 0.6667, 1.0, 0.6667, 1.0, 0.6667, 1.0, 0.6667, 1.0, 0.6667, 1.0, 0.7126, 1.0, 0.6667, 1.0, 0.6667, 1.0, 0.7126, 1.0, 0.6667, 1.0, 0.7141, 1.0, 0.7141, 1.0, 0.6667, 1.0, 0.7141, 1.0, 0.7126, 1.0, 0.7126, 1.0, 0.7141, 1.0, 0.6667, 1.0, 0.7133, 1.0, 0.7126, 1.0, 0.6667, 1.0])
me_cylinder.materials.append(mat_material_001)
me_cylinder.use_remesh_fix_poles = True
me_cylinder.use_remesh_preserve_attributes = False
me_cylinder.use_mirror_vertex_groups = False
me_cylinder.update()

# ---- objects
ob_light = bpy.data.objects.new('Light', light_light)
ob_camera = bpy.data.objects.new('Camera', cam_camera)
ob_ref_img = bpy.data.objects.new('Ref_Img', None)
ob_character = bpy.data.objects.new('Character', me_cylinder)

# ---- transforms, parenting, visibility, modifiers, constraints
ob_light.location = (-0.1409, -6.829, 5.141)
ob_light.rotation_euler = (0.6503, 0.05522, 1.866)
ob_light.lock_rotations_4d = False
ob_light.empty_display_type = 'ARROWS'
ob_light.color = (0.0, 0.0, 0.0, 0.0)
ob_light.lineart.crease_threshold = 0.0
ob_camera.location = (7.359, -6.926, 4.958)
ob_camera.rotation_euler = (1.109, 0.0, 0.8149)
ob_camera.lock_rotations_4d = False
ob_camera.empty_display_type = 'ARROWS'
ob_camera.color = (0.0, 0.0, 0.0, 0.0)
ob_camera.display_type = 'WIRE'
ob_camera.lineart.crease_threshold = 0.0
ob_ref_img.location = (0.2475, 5.801, 3.993)
ob_ref_img.rotation_euler = (1.571, -0.0, -0.0)
ob_ref_img.scale = (2.0, 2.0, 2.0)
ob_ref_img.empty_display_type = 'IMAGE'
ob_ref_img.empty_display_size = 5.0
ob_ref_img.lineart.crease_threshold = 0.0
ob_character.location = (0.0, 0.0, 1.064)
ob_character.scale = (0.9252, 0.9252, 0.9252)
ob_character.lineart.crease_threshold = 0.0
_m = ob_character.modifiers.new('Mirror', 'MIRROR')
_m.use_clip = True

# ---- collection membership
col_collection.objects.link(ob_light)
col_collection.objects.link(ob_camera)
col_collection.objects.link(ob_ref_img)
col_collection.objects.link(ob_character)

# ---- scene / render settings (as saved in the file)
scene.camera = ob_camera
scene.frame_start = 1; scene.frame_end = 250; scene.frame_set(0)
scene.render.engine = 'BLENDER_EEVEE_NEXT'
scene.cycles.use_denoising = False
scene.cycles.samples = 128
scene.cycles.sampling_pattern = 'TABULATED_SOBOL'
scene.cycles.use_adaptive_sampling = False
scene.cycles.use_light_tree = False
scene.view_settings.view_transform = 'Filmic'
bpy.context.view_layer.update()
